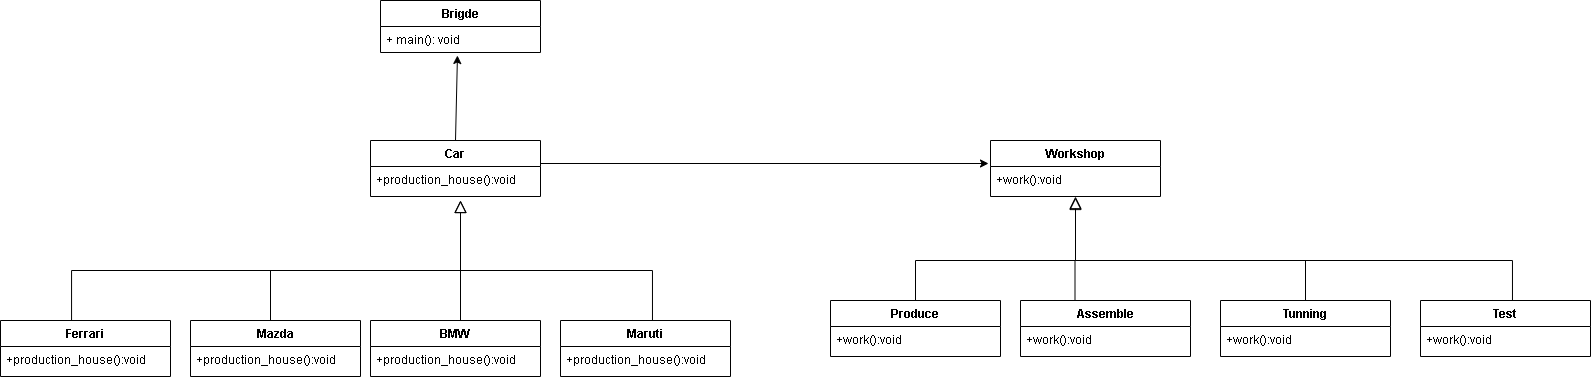

The diagram above was exported from draw.io. Its source (the exported page's mxGraphModel, read from the mxfile embedded in the PNG):
<mxGraphModel dx="688" dy="779" grid="1" gridSize="10" guides="1" tooltips="1" connect="1" arrows="1" fold="1" page="1" pageScale="1" pageWidth="827" pageHeight="1169" math="0" shadow="0">
  <root>
    <mxCell id="X8f4LsuAjaokRACGeGd6-0" />
    <mxCell id="X8f4LsuAjaokRACGeGd6-1" parent="X8f4LsuAjaokRACGeGd6-0" />
    <mxCell id="IfU6XpI5NLim86B-5iOn-0" value="BMW" style="swimlane;fontStyle=1;align=center;verticalAlign=top;childLayout=stackLayout;horizontal=1;startSize=26;horizontalStack=0;resizeParent=1;resizeParentMax=0;resizeLast=0;collapsible=1;marginBottom=0;" vertex="1" parent="X8f4LsuAjaokRACGeGd6-1">
      <mxGeometry x="520" y="570" width="170" height="56" as="geometry" />
    </mxCell>
    <mxCell id="IfU6XpI5NLim86B-5iOn-67" value="+production_house():void" style="text;strokeColor=none;fillColor=none;align=left;verticalAlign=top;spacingLeft=4;spacingRight=4;overflow=hidden;rotatable=0;points=[[0,0.5],[1,0.5]];portConstraint=eastwest;" vertex="1" parent="IfU6XpI5NLim86B-5iOn-0">
      <mxGeometry y="26" width="170" height="30" as="geometry" />
    </mxCell>
    <mxCell id="IfU6XpI5NLim86B-5iOn-4" value="Mazda" style="swimlane;fontStyle=1;align=center;verticalAlign=top;childLayout=stackLayout;horizontal=1;startSize=26;horizontalStack=0;resizeParent=1;resizeParentMax=0;resizeLast=0;collapsible=1;marginBottom=0;" vertex="1" parent="X8f4LsuAjaokRACGeGd6-1">
      <mxGeometry x="340" y="570" width="170" height="56" as="geometry" />
    </mxCell>
    <mxCell id="IfU6XpI5NLim86B-5iOn-65" value="+production_house():void" style="text;strokeColor=none;fillColor=none;align=left;verticalAlign=top;spacingLeft=4;spacingRight=4;overflow=hidden;rotatable=0;points=[[0,0.5],[1,0.5]];portConstraint=eastwest;" vertex="1" parent="IfU6XpI5NLim86B-5iOn-4">
      <mxGeometry y="26" width="170" height="30" as="geometry" />
    </mxCell>
    <mxCell id="EXCCkobVs7b6tNSaUSiJ-8" style="edgeStyle=none;rounded=0;orthogonalLoop=1;jettySize=auto;html=1;exitX=0.5;exitY=0;exitDx=0;exitDy=0;entryX=0.481;entryY=1.115;entryDx=0;entryDy=0;entryPerimeter=0;" edge="1" parent="X8f4LsuAjaokRACGeGd6-1" source="IfU6XpI5NLim86B-5iOn-8" target="IfU6XpI5NLim86B-5iOn-64">
      <mxGeometry relative="1" as="geometry">
        <mxPoint x="603" y="300" as="targetPoint" />
      </mxGeometry>
    </mxCell>
    <mxCell id="IfU6XpI5NLim86B-5iOn-8" value="Car" style="swimlane;fontStyle=1;align=center;verticalAlign=top;childLayout=stackLayout;horizontal=1;startSize=26;horizontalStack=0;resizeParent=1;resizeParentMax=0;resizeLast=0;collapsible=1;marginBottom=0;" vertex="1" parent="X8f4LsuAjaokRACGeGd6-1">
      <mxGeometry x="520" y="390" width="170" height="56" as="geometry" />
    </mxCell>
    <mxCell id="EXCCkobVs7b6tNSaUSiJ-6" value="+production_house():void" style="text;strokeColor=none;fillColor=none;align=left;verticalAlign=top;spacingLeft=4;spacingRight=4;overflow=hidden;rotatable=0;points=[[0,0.5],[1,0.5]];portConstraint=eastwest;" vertex="1" parent="IfU6XpI5NLim86B-5iOn-8">
      <mxGeometry y="26" width="170" height="30" as="geometry" />
    </mxCell>
    <mxCell id="IfU6XpI5NLim86B-5iOn-18" value="Maruti" style="swimlane;fontStyle=1;align=center;verticalAlign=top;childLayout=stackLayout;horizontal=1;startSize=26;horizontalStack=0;resizeParent=1;resizeParentMax=0;resizeLast=0;collapsible=1;marginBottom=0;" vertex="1" parent="X8f4LsuAjaokRACGeGd6-1">
      <mxGeometry x="710" y="570" width="170" height="56" as="geometry" />
    </mxCell>
    <mxCell id="IfU6XpI5NLim86B-5iOn-66" value="+production_house():void" style="text;strokeColor=none;fillColor=none;align=left;verticalAlign=top;spacingLeft=4;spacingRight=4;overflow=hidden;rotatable=0;points=[[0,0.5],[1,0.5]];portConstraint=eastwest;" vertex="1" parent="IfU6XpI5NLim86B-5iOn-18">
      <mxGeometry y="26" width="170" height="30" as="geometry" />
    </mxCell>
    <mxCell id="IfU6XpI5NLim86B-5iOn-22" value="" style="endArrow=none;html=1;" edge="1" parent="X8f4LsuAjaokRACGeGd6-1">
      <mxGeometry width="50" height="50" relative="1" as="geometry">
        <mxPoint x="610" y="510" as="sourcePoint" />
        <mxPoint x="610" y="570" as="targetPoint" />
      </mxGeometry>
    </mxCell>
    <mxCell id="IfU6XpI5NLim86B-5iOn-23" value="Assemble" style="swimlane;fontStyle=1;align=center;verticalAlign=top;childLayout=stackLayout;horizontal=1;startSize=26;horizontalStack=0;resizeParent=1;resizeParentMax=0;resizeLast=0;collapsible=1;marginBottom=0;" vertex="1" parent="X8f4LsuAjaokRACGeGd6-1">
      <mxGeometry x="1170" y="550" width="170" height="56" as="geometry" />
    </mxCell>
    <mxCell id="EXCCkobVs7b6tNSaUSiJ-0" value="+work():void" style="text;strokeColor=none;fillColor=none;align=left;verticalAlign=top;spacingLeft=4;spacingRight=4;overflow=hidden;rotatable=0;points=[[0,0.5],[1,0.5]];portConstraint=eastwest;" vertex="1" parent="IfU6XpI5NLim86B-5iOn-23">
      <mxGeometry y="26" width="170" height="30" as="geometry" />
    </mxCell>
    <mxCell id="IfU6XpI5NLim86B-5iOn-27" value="Produce" style="swimlane;fontStyle=1;align=center;verticalAlign=top;childLayout=stackLayout;horizontal=1;startSize=26;horizontalStack=0;resizeParent=1;resizeParentMax=0;resizeLast=0;collapsible=1;marginBottom=0;" vertex="1" parent="X8f4LsuAjaokRACGeGd6-1">
      <mxGeometry x="980" y="550" width="170" height="56" as="geometry" />
    </mxCell>
    <mxCell id="IfU6XpI5NLim86B-5iOn-28" value="+work():void" style="text;strokeColor=none;fillColor=none;align=left;verticalAlign=top;spacingLeft=4;spacingRight=4;overflow=hidden;rotatable=0;points=[[0,0.5],[1,0.5]];portConstraint=eastwest;" vertex="1" parent="IfU6XpI5NLim86B-5iOn-27">
      <mxGeometry y="26" width="170" height="30" as="geometry" />
    </mxCell>
    <mxCell id="IfU6XpI5NLim86B-5iOn-31" value="Workshop" style="swimlane;fontStyle=1;align=center;verticalAlign=top;childLayout=stackLayout;horizontal=1;startSize=26;horizontalStack=0;resizeParent=1;resizeParentMax=0;resizeLast=0;collapsible=1;marginBottom=0;" vertex="1" parent="X8f4LsuAjaokRACGeGd6-1">
      <mxGeometry x="1140" y="390" width="170" height="56" as="geometry" />
    </mxCell>
    <mxCell id="EXCCkobVs7b6tNSaUSiJ-1" value="+work():void" style="text;strokeColor=none;fillColor=none;align=left;verticalAlign=top;spacingLeft=4;spacingRight=4;overflow=hidden;rotatable=0;points=[[0,0.5],[1,0.5]];portConstraint=eastwest;" vertex="1" parent="IfU6XpI5NLim86B-5iOn-31">
      <mxGeometry y="26" width="170" height="30" as="geometry" />
    </mxCell>
    <mxCell id="IfU6XpI5NLim86B-5iOn-41" value="Test" style="swimlane;fontStyle=1;align=center;verticalAlign=top;childLayout=stackLayout;horizontal=1;startSize=26;horizontalStack=0;resizeParent=1;resizeParentMax=0;resizeLast=0;collapsible=1;marginBottom=0;" vertex="1" parent="X8f4LsuAjaokRACGeGd6-1">
      <mxGeometry x="1570" y="550" width="170" height="56" as="geometry" />
    </mxCell>
    <mxCell id="EXCCkobVs7b6tNSaUSiJ-2" value="+work():void" style="text;strokeColor=none;fillColor=none;align=left;verticalAlign=top;spacingLeft=4;spacingRight=4;overflow=hidden;rotatable=0;points=[[0,0.5],[1,0.5]];portConstraint=eastwest;" vertex="1" parent="IfU6XpI5NLim86B-5iOn-41">
      <mxGeometry y="26" width="170" height="30" as="geometry" />
    </mxCell>
    <mxCell id="IfU6XpI5NLim86B-5iOn-45" value="" style="endArrow=none;html=1;" edge="1" parent="X8f4LsuAjaokRACGeGd6-1">
      <mxGeometry width="50" height="50" relative="1" as="geometry">
        <mxPoint x="1224.5" y="510" as="sourcePoint" />
        <mxPoint x="1224.5" y="550" as="targetPoint" />
      </mxGeometry>
    </mxCell>
    <mxCell id="IfU6XpI5NLim86B-5iOn-46" value="Ferrari" style="swimlane;fontStyle=1;align=center;verticalAlign=top;childLayout=stackLayout;horizontal=1;startSize=26;horizontalStack=0;resizeParent=1;resizeParentMax=0;resizeLast=0;collapsible=1;marginBottom=0;" vertex="1" parent="X8f4LsuAjaokRACGeGd6-1">
      <mxGeometry x="150" y="570" width="170" height="56" as="geometry" />
    </mxCell>
    <mxCell id="IfU6XpI5NLim86B-5iOn-47" value="+production_house():void" style="text;strokeColor=none;fillColor=none;align=left;verticalAlign=top;spacingLeft=4;spacingRight=4;overflow=hidden;rotatable=0;points=[[0,0.5],[1,0.5]];portConstraint=eastwest;" vertex="1" parent="IfU6XpI5NLim86B-5iOn-46">
      <mxGeometry y="26" width="170" height="30" as="geometry" />
    </mxCell>
    <mxCell id="IfU6XpI5NLim86B-5iOn-50" value="" style="endArrow=none;html=1;" edge="1" parent="X8f4LsuAjaokRACGeGd6-1">
      <mxGeometry width="50" height="50" relative="1" as="geometry">
        <mxPoint x="420" y="520" as="sourcePoint" />
        <mxPoint x="420" y="570" as="targetPoint" />
      </mxGeometry>
    </mxCell>
    <mxCell id="IfU6XpI5NLim86B-5iOn-61" value="Brigde" style="swimlane;fontStyle=1;align=center;verticalAlign=top;childLayout=stackLayout;horizontal=1;startSize=26;horizontalStack=0;resizeParent=1;resizeParentMax=0;resizeLast=0;collapsible=1;marginBottom=0;" vertex="1" parent="X8f4LsuAjaokRACGeGd6-1">
      <mxGeometry x="530" y="250" width="160" height="52" as="geometry" />
    </mxCell>
    <mxCell id="IfU6XpI5NLim86B-5iOn-64" value="+ main(): void" style="text;strokeColor=none;fillColor=none;align=left;verticalAlign=top;spacingLeft=4;spacingRight=4;overflow=hidden;rotatable=0;points=[[0,0.5],[1,0.5]];portConstraint=eastwest;" vertex="1" parent="IfU6XpI5NLim86B-5iOn-61">
      <mxGeometry y="26" width="160" height="26" as="geometry" />
    </mxCell>
    <mxCell id="IfU6XpI5NLim86B-5iOn-17" value="" style="endArrow=block;endSize=10;endFill=0;shadow=0;strokeWidth=1;rounded=0;edgeStyle=elbowEdgeStyle;elbow=vertical;exitX=0.541;exitY=0.007;exitDx=0;exitDy=0;exitPerimeter=0;" edge="1" parent="X8f4LsuAjaokRACGeGd6-1" source="IfU6XpI5NLim86B-5iOn-18">
      <mxGeometry width="160" relative="1" as="geometry">
        <mxPoint x="920" y="498" as="sourcePoint" />
        <mxPoint x="610" y="450" as="targetPoint" />
        <Array as="points">
          <mxPoint x="640" y="520" />
          <mxPoint x="640" y="510" />
          <mxPoint x="820" y="474" />
        </Array>
      </mxGeometry>
    </mxCell>
    <mxCell id="IfU6XpI5NLim86B-5iOn-68" style="rounded=0;orthogonalLoop=1;jettySize=auto;html=1;exitX=1;exitY=0.5;exitDx=0;exitDy=0;" edge="1" parent="X8f4LsuAjaokRACGeGd6-1">
      <mxGeometry relative="1" as="geometry">
        <mxPoint x="690" y="413" as="sourcePoint" />
        <mxPoint x="1138" y="413" as="targetPoint" />
      </mxGeometry>
    </mxCell>
    <mxCell id="IfU6XpI5NLim86B-5iOn-16" value="" style="endArrow=block;endSize=10;endFill=0;shadow=0;strokeWidth=1;rounded=0;edgeStyle=elbowEdgeStyle;elbow=vertical;exitX=0.418;exitY=0;exitDx=0;exitDy=0;exitPerimeter=0;" edge="1" parent="X8f4LsuAjaokRACGeGd6-1" source="IfU6XpI5NLim86B-5iOn-46">
      <mxGeometry width="160" relative="1" as="geometry">
        <mxPoint x="210" y="654" as="sourcePoint" />
        <mxPoint x="610" y="450" as="targetPoint" />
        <Array as="points">
          <mxPoint x="600" y="520" />
          <mxPoint x="550" y="534" />
          <mxPoint x="440" y="604" />
          <mxPoint x="200" y="614" />
          <mxPoint x="600" y="604" />
          <mxPoint x="540" y="594" />
          <mxPoint x="420" y="558" />
          <mxPoint x="510" y="553" />
        </Array>
      </mxGeometry>
    </mxCell>
    <mxCell id="IfU6XpI5NLim86B-5iOn-69" value="Tunning" style="swimlane;fontStyle=1;align=center;verticalAlign=top;childLayout=stackLayout;horizontal=1;startSize=26;horizontalStack=0;resizeParent=1;resizeParentMax=0;resizeLast=0;collapsible=1;marginBottom=0;" vertex="1" parent="X8f4LsuAjaokRACGeGd6-1">
      <mxGeometry x="1370" y="550" width="170" height="56" as="geometry" />
    </mxCell>
    <mxCell id="EXCCkobVs7b6tNSaUSiJ-3" value="+work():void" style="text;strokeColor=none;fillColor=none;align=left;verticalAlign=top;spacingLeft=4;spacingRight=4;overflow=hidden;rotatable=0;points=[[0,0.5],[1,0.5]];portConstraint=eastwest;" vertex="1" parent="IfU6XpI5NLim86B-5iOn-69">
      <mxGeometry y="26" width="170" height="30" as="geometry" />
    </mxCell>
    <mxCell id="IfU6XpI5NLim86B-5iOn-71" value="" style="endArrow=none;html=1;entryX=0.5;entryY=0;entryDx=0;entryDy=0;" edge="1" parent="X8f4LsuAjaokRACGeGd6-1" target="IfU6XpI5NLim86B-5iOn-69">
      <mxGeometry width="50" height="50" relative="1" as="geometry">
        <mxPoint x="1455" y="510" as="sourcePoint" />
        <mxPoint x="1454.5" y="570" as="targetPoint" />
      </mxGeometry>
    </mxCell>
    <mxCell id="IfU6XpI5NLim86B-5iOn-40" value="" style="endArrow=block;endSize=10;endFill=0;shadow=0;strokeWidth=1;rounded=0;edgeStyle=elbowEdgeStyle;elbow=vertical;exitX=0.541;exitY=0.007;exitDx=0;exitDy=0;exitPerimeter=0;" edge="1" parent="X8f4LsuAjaokRACGeGd6-1" source="IfU6XpI5NLim86B-5iOn-41" target="EXCCkobVs7b6tNSaUSiJ-1">
      <mxGeometry width="160" relative="1" as="geometry">
        <mxPoint x="1556" y="588" as="sourcePoint" />
        <mxPoint x="1230" y="450" as="targetPoint" />
        <Array as="points">
          <mxPoint x="1410" y="510" />
          <mxPoint x="1230" y="500" />
          <mxPoint x="1230" y="500" />
          <mxPoint x="1265" y="526" />
          <mxPoint x="1445" y="546" />
          <mxPoint x="1505" y="566" />
          <mxPoint x="1365" y="546" />
          <mxPoint x="1276" y="600" />
          <mxPoint x="1456" y="564" />
        </Array>
      </mxGeometry>
    </mxCell>
    <mxCell id="IfU6XpI5NLim86B-5iOn-39" value="" style="endArrow=block;endSize=10;endFill=0;shadow=0;strokeWidth=1;rounded=0;edgeStyle=elbowEdgeStyle;elbow=vertical;exitX=0.5;exitY=0;exitDx=0;exitDy=0;" edge="1" parent="X8f4LsuAjaokRACGeGd6-1" source="IfU6XpI5NLim86B-5iOn-27">
      <mxGeometry width="160" relative="1" as="geometry">
        <mxPoint x="984" y="586" as="sourcePoint" />
        <mxPoint x="1225" y="447" as="targetPoint" />
        <Array as="points">
          <mxPoint x="1204" y="510" />
          <mxPoint x="1199" y="536" />
          <mxPoint x="1069" y="556" />
          <mxPoint x="1160" y="620" />
          <mxPoint x="1100" y="610" />
          <mxPoint x="980" y="574" />
          <mxPoint x="1070" y="569" />
        </Array>
      </mxGeometry>
    </mxCell>
  </root>
</mxGraphModel>